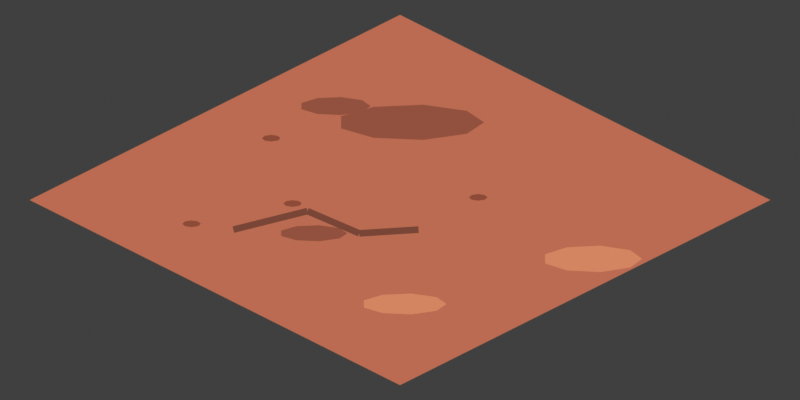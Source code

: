 # Source: legion_hold_tile.blend  (saved by Blender 5.2.44; exported with 4.5.12 LTS)
import bpy
from mathutils import Matrix  # noqa: F401  (used for matrix-valued properties, if any)

bpy.ops.wm.read_factory_settings(use_empty=True)
scene = bpy.context.scene
scene.name = 'Scene'

# ---- collections
col_collection = bpy.data.collections.new('Collection'); scene.collection.children.link(col_collection)

# ---- materials (node trees are filled in below, after node groups)
mat_comic_ground__ba6b51 = bpy.data.materials.new('comic_ground_#BA6B51')
mat_comic_ground__ba6b51.diffuse_color = (0.491, 0.147, 0.08228, 1.0)
mat_comic_sunbaked_patch_0__92503e = bpy.data.materials.new('comic_sunbaked_patch_0_#92503E')
mat_comic_sunbaked_patch_0__92503e.diffuse_color = (0.2874, 0.08022, 0.04817, 1.0)
mat_comic_sunbaked_patch_2__d38562 = bpy.data.materials.new('comic_sunbaked_patch_2_#D38562')
mat_comic_sunbaked_patch_2__d38562.diffuse_color = (0.6514, 0.2346, 0.1221, 1.0)
mat_comic_sunbaked_patch_3__92503e = bpy.data.materials.new('comic_sunbaked_patch_3_#92503E')
mat_comic_sunbaked_patch_3__92503e.diffuse_color = (0.2874, 0.08022, 0.04817, 1.0)
mat_comic_sunbaked_patch_4__d38562 = bpy.data.materials.new('comic_sunbaked_patch_4_#D38562')
mat_comic_sunbaked_patch_4__d38562.diffuse_color = (0.6514, 0.2346, 0.1221, 1.0)
mat_comic_sunbaked_patch_6__92503e = bpy.data.materials.new('comic_sunbaked_patch_6_#92503E')
mat_comic_sunbaked_patch_6__92503e.diffuse_color = (0.2874, 0.08022, 0.04817, 1.0)
mat_comic_dry_fissure_0__784536 = bpy.data.materials.new('comic_dry_fissure_0_#784536')
mat_comic_dry_fissure_0__784536.diffuse_color = (0.1878, 0.05951, 0.03689, 1.0)
mat_comic_dry_fissure_1__784536 = bpy.data.materials.new('comic_dry_fissure_1_#784536')
mat_comic_dry_fissure_1__784536.diffuse_color = (0.1878, 0.05951, 0.03689, 1.0)
mat_comic_dry_fissure_2__784536 = bpy.data.materials.new('comic_dry_fissure_2_#784536')
mat_comic_dry_fissure_2__784536.diffuse_color = (0.1878, 0.05951, 0.03689, 1.0)
mat_comic_grit_0__8c4a37 = bpy.data.materials.new('comic_grit_0_#8C4A37')
mat_comic_grit_0__8c4a37.diffuse_color = (0.2623, 0.06848, 0.0382, 1.0)
mat_comic_grit_1__8c4a37 = bpy.data.materials.new('comic_grit_1_#8C4A37')
mat_comic_grit_1__8c4a37.diffuse_color = (0.2623, 0.06848, 0.0382, 1.0)
mat_comic_grit_2__8c4a37 = bpy.data.materials.new('comic_grit_2_#8C4A37')
mat_comic_grit_2__8c4a37.diffuse_color = (0.2623, 0.06848, 0.0382, 1.0)
mat_comic_grit_4__8c4a37 = bpy.data.materials.new('comic_grit_4_#8C4A37')
mat_comic_grit_4__8c4a37.diffuse_color = (0.2623, 0.06848, 0.0382, 1.0)

# ---- material node trees
mat_comic_ground__ba6b51.use_nodes = True; mat_comic_ground__ba6b51.node_tree.nodes.clear()
_N = mat_comic_ground__ba6b51.node_tree.nodes; _L = mat_comic_ground__ba6b51.node_tree.links
n0 = _N.new('ShaderNodeEmission'); n0.name = 'Emission'; n0.location = (0, 0)
n0.inputs[0].default_value = (0.491, 0.147, 0.08228, 1.0)
n1 = _N.new('ShaderNodeOutputMaterial'); n1.name = 'Material Output'; n1.location = (0, 0)
_L.new(n0.outputs[0], n1.inputs[0])
n1.is_active_output = True
mat_comic_sunbaked_patch_0__92503e.use_nodes = True; mat_comic_sunbaked_patch_0__92503e.node_tree.nodes.clear()
_N = mat_comic_sunbaked_patch_0__92503e.node_tree.nodes; _L = mat_comic_sunbaked_patch_0__92503e.node_tree.links
n0 = _N.new('ShaderNodeEmission'); n0.name = 'Emission'; n0.location = (0, 0)
n0.inputs[0].default_value = (0.2874, 0.08022, 0.04817, 1.0)
n1 = _N.new('ShaderNodeOutputMaterial'); n1.name = 'Material Output'; n1.location = (0, 0)
_L.new(n0.outputs[0], n1.inputs[0])
n1.is_active_output = True
mat_comic_sunbaked_patch_2__d38562.use_nodes = True; mat_comic_sunbaked_patch_2__d38562.node_tree.nodes.clear()
_N = mat_comic_sunbaked_patch_2__d38562.node_tree.nodes; _L = mat_comic_sunbaked_patch_2__d38562.node_tree.links
n0 = _N.new('ShaderNodeEmission'); n0.name = 'Emission'; n0.location = (0, 0)
n0.inputs[0].default_value = (0.6514, 0.2346, 0.1221, 1.0)
n1 = _N.new('ShaderNodeOutputMaterial'); n1.name = 'Material Output'; n1.location = (0, 0)
_L.new(n0.outputs[0], n1.inputs[0])
n1.is_active_output = True
mat_comic_sunbaked_patch_3__92503e.use_nodes = True; mat_comic_sunbaked_patch_3__92503e.node_tree.nodes.clear()
_N = mat_comic_sunbaked_patch_3__92503e.node_tree.nodes; _L = mat_comic_sunbaked_patch_3__92503e.node_tree.links
n0 = _N.new('ShaderNodeEmission'); n0.name = 'Emission'; n0.location = (0, 0)
n0.inputs[0].default_value = (0.2874, 0.08022, 0.04817, 1.0)
n1 = _N.new('ShaderNodeOutputMaterial'); n1.name = 'Material Output'; n1.location = (0, 0)
_L.new(n0.outputs[0], n1.inputs[0])
n1.is_active_output = True
mat_comic_sunbaked_patch_4__d38562.use_nodes = True; mat_comic_sunbaked_patch_4__d38562.node_tree.nodes.clear()
_N = mat_comic_sunbaked_patch_4__d38562.node_tree.nodes; _L = mat_comic_sunbaked_patch_4__d38562.node_tree.links
n0 = _N.new('ShaderNodeEmission'); n0.name = 'Emission'; n0.location = (0, 0)
n0.inputs[0].default_value = (0.6514, 0.2346, 0.1221, 1.0)
n1 = _N.new('ShaderNodeOutputMaterial'); n1.name = 'Material Output'; n1.location = (0, 0)
_L.new(n0.outputs[0], n1.inputs[0])
n1.is_active_output = True
mat_comic_sunbaked_patch_6__92503e.use_nodes = True; mat_comic_sunbaked_patch_6__92503e.node_tree.nodes.clear()
_N = mat_comic_sunbaked_patch_6__92503e.node_tree.nodes; _L = mat_comic_sunbaked_patch_6__92503e.node_tree.links
n0 = _N.new('ShaderNodeEmission'); n0.name = 'Emission'; n0.location = (0, 0)
n0.inputs[0].default_value = (0.2874, 0.08022, 0.04817, 1.0)
n1 = _N.new('ShaderNodeOutputMaterial'); n1.name = 'Material Output'; n1.location = (0, 0)
_L.new(n0.outputs[0], n1.inputs[0])
n1.is_active_output = True
mat_comic_dry_fissure_0__784536.use_nodes = True; mat_comic_dry_fissure_0__784536.node_tree.nodes.clear()
_N = mat_comic_dry_fissure_0__784536.node_tree.nodes; _L = mat_comic_dry_fissure_0__784536.node_tree.links
n0 = _N.new('ShaderNodeEmission'); n0.name = 'Emission'; n0.location = (0, 0)
n0.inputs[0].default_value = (0.1878, 0.05951, 0.03689, 1.0)
n1 = _N.new('ShaderNodeOutputMaterial'); n1.name = 'Material Output'; n1.location = (0, 0)
_L.new(n0.outputs[0], n1.inputs[0])
n1.is_active_output = True
mat_comic_dry_fissure_1__784536.use_nodes = True; mat_comic_dry_fissure_1__784536.node_tree.nodes.clear()
_N = mat_comic_dry_fissure_1__784536.node_tree.nodes; _L = mat_comic_dry_fissure_1__784536.node_tree.links
n0 = _N.new('ShaderNodeEmission'); n0.name = 'Emission'; n0.location = (0, 0)
n0.inputs[0].default_value = (0.1878, 0.05951, 0.03689, 1.0)
n1 = _N.new('ShaderNodeOutputMaterial'); n1.name = 'Material Output'; n1.location = (0, 0)
_L.new(n0.outputs[0], n1.inputs[0])
n1.is_active_output = True
mat_comic_dry_fissure_2__784536.use_nodes = True; mat_comic_dry_fissure_2__784536.node_tree.nodes.clear()
_N = mat_comic_dry_fissure_2__784536.node_tree.nodes; _L = mat_comic_dry_fissure_2__784536.node_tree.links
n0 = _N.new('ShaderNodeEmission'); n0.name = 'Emission'; n0.location = (0, 0)
n0.inputs[0].default_value = (0.1878, 0.05951, 0.03689, 1.0)
n1 = _N.new('ShaderNodeOutputMaterial'); n1.name = 'Material Output'; n1.location = (0, 0)
_L.new(n0.outputs[0], n1.inputs[0])
n1.is_active_output = True
mat_comic_grit_0__8c4a37.use_nodes = True; mat_comic_grit_0__8c4a37.node_tree.nodes.clear()
_N = mat_comic_grit_0__8c4a37.node_tree.nodes; _L = mat_comic_grit_0__8c4a37.node_tree.links
n0 = _N.new('ShaderNodeEmission'); n0.name = 'Emission'; n0.location = (0, 0)
n0.inputs[0].default_value = (0.2623, 0.06848, 0.0382, 1.0)
n1 = _N.new('ShaderNodeOutputMaterial'); n1.name = 'Material Output'; n1.location = (0, 0)
_L.new(n0.outputs[0], n1.inputs[0])
n1.is_active_output = True
mat_comic_grit_1__8c4a37.use_nodes = True; mat_comic_grit_1__8c4a37.node_tree.nodes.clear()
_N = mat_comic_grit_1__8c4a37.node_tree.nodes; _L = mat_comic_grit_1__8c4a37.node_tree.links
n0 = _N.new('ShaderNodeEmission'); n0.name = 'Emission'; n0.location = (0, 0)
n0.inputs[0].default_value = (0.2623, 0.06848, 0.0382, 1.0)
n1 = _N.new('ShaderNodeOutputMaterial'); n1.name = 'Material Output'; n1.location = (0, 0)
_L.new(n0.outputs[0], n1.inputs[0])
n1.is_active_output = True
mat_comic_grit_2__8c4a37.use_nodes = True; mat_comic_grit_2__8c4a37.node_tree.nodes.clear()
_N = mat_comic_grit_2__8c4a37.node_tree.nodes; _L = mat_comic_grit_2__8c4a37.node_tree.links
n0 = _N.new('ShaderNodeEmission'); n0.name = 'Emission'; n0.location = (0, 0)
n0.inputs[0].default_value = (0.2623, 0.06848, 0.0382, 1.0)
n1 = _N.new('ShaderNodeOutputMaterial'); n1.name = 'Material Output'; n1.location = (0, 0)
_L.new(n0.outputs[0], n1.inputs[0])
n1.is_active_output = True
mat_comic_grit_4__8c4a37.use_nodes = True; mat_comic_grit_4__8c4a37.node_tree.nodes.clear()
_N = mat_comic_grit_4__8c4a37.node_tree.nodes; _L = mat_comic_grit_4__8c4a37.node_tree.links
n0 = _N.new('ShaderNodeEmission'); n0.name = 'Emission'; n0.location = (0, 0)
n0.inputs[0].default_value = (0.2623, 0.06848, 0.0382, 1.0)
n1 = _N.new('ShaderNodeOutputMaterial'); n1.name = 'Material Output'; n1.location = (0, 0)
_L.new(n0.outputs[0], n1.inputs[0])
n1.is_active_output = True

# ---- world
world_world = bpy.data.worlds.new('World'); scene.world = world_world
world_world.use_nodes = True; world_world.node_tree.nodes.clear()
_N = world_world.node_tree.nodes; _L = world_world.node_tree.links
n0 = _N.new('ShaderNodeOutputWorld'); n0.name = 'World Output'; n0.location = (200, 100)
n1 = _N.new('ShaderNodeBackground'); n1.name = 'Background'; n1.location = (-200, 100)
n1.inputs[0].default_value = (0.05088, 0.05088, 0.05088, 1.0)
_L.new(n1.outputs[0], n0.inputs[0])
n0.is_active_output = True
world_world.color = (0.0, 0.0, 0.0)
world_world.sun_shadow_jitter_overblur = 0.0

# ---- cameras
cam_flat_orthographic_sprite_camera = bpy.data.cameras.new('Flat orthographic sprite camera')
cam_flat_orthographic_sprite_camera.type = 'ORTHO'
cam_flat_orthographic_sprite_camera.ortho_scale = 2.16

# ---- meshes
me_ground_mesh = bpy.data.meshes.new('ground_mesh')
me_ground_mesh.from_pydata([(-1.0, 0.0, 0.0), (0.0, 0.5, 0.0), (1.0, 0.0, 0.0), (0.0, -0.5, 0.0)], [], [(0, 1, 2, 3)])
me_ground_mesh.materials.append(mat_comic_ground__ba6b51)
me_ground_mesh.update()
me_sunbaked_patch_0_mesh = bpy.data.meshes.new('sunbaked_patch_0_mesh')
me_sunbaked_patch_0_mesh.from_pydata([(-0.07948, 0.2537, 0.01), (-0.102, 0.2695, 0.01), (-0.159, 0.2779, 0.01), (-0.2237, 0.275, 0.01), (-0.266, 0.2621, 0.01), (-0.266, 0.2452, 0.01), (-0.2237, 0.2323, 0.01), (-0.159, 0.2294, 0.01), (-0.102, 0.2378, 0.01)], [], [(0, 1, 2, 3, 4, 5, 6, 7, 8)])
me_sunbaked_patch_0_mesh.materials.append(mat_comic_sunbaked_patch_0__92503e)
me_sunbaked_patch_0_mesh.update()
me_sunbaked_patch_2_mesh = bpy.data.meshes.new('sunbaked_patch_2_mesh')
me_sunbaked_patch_2_mesh.from_pydata([(0.1258, -0.2807, 0.01), (0.09887, -0.2622, 0.01), (0.03065, -0.2524, 0.01), (-0.04692, -0.2558, 0.01), (-0.09756, -0.2708, 0.01), (-0.09756, -0.2905, 0.01), (-0.04692, -0.3055, 0.01), (0.03065, -0.3089, 0.01), (0.09887, -0.2991, 0.01)], [], [(0, 1, 2, 3, 4, 5, 6, 7, 8)])
me_sunbaked_patch_2_mesh.materials.append(mat_comic_sunbaked_patch_2__d38562)
me_sunbaked_patch_2_mesh.update()
me_sunbaked_patch_3_mesh = bpy.data.meshes.new('sunbaked_patch_3_mesh')
me_sunbaked_patch_3_mesh.from_pydata([(0.2272, 0.2098, 0.01), (0.1806, 0.2407, 0.01), (0.06269, 0.2572, 0.01), (-0.07144, 0.2515, 0.01), (-0.159, 0.2262, 0.01), (-0.159, 0.1933, 0.01), (-0.07144, 0.168, 0.01), (0.06269, 0.1623, 0.01), (0.1806, 0.1788, 0.01)], [], [(0, 1, 2, 3, 4, 5, 6, 7, 8)])
me_sunbaked_patch_3_mesh.materials.append(mat_comic_sunbaked_patch_3__92503e)
me_sunbaked_patch_3_mesh.update()
me_sunbaked_patch_4_mesh = bpy.data.meshes.new('sunbaked_patch_4_mesh')
me_sunbaked_patch_4_mesh.from_pydata([(0.6537, -0.1589, 0.01), (0.622, -0.1356, 0.01), (0.542, -0.1232, 0.01), (0.451, -0.1275, 0.01), (0.3916, -0.1465, 0.01), (0.3916, -0.1713, 0.01), (0.451, -0.1903, 0.01), (0.542, -0.1946, 0.01), (0.622, -0.1822, 0.01)], [], [(0, 1, 2, 3, 4, 5, 6, 7, 8)])
me_sunbaked_patch_4_mesh.materials.append(mat_comic_sunbaked_patch_4__d38562)
me_sunbaked_patch_4_mesh.update()
me_sunbaked_patch_6_mesh = bpy.data.meshes.new('sunbaked_patch_6_mesh')
me_sunbaked_patch_6_mesh.from_pydata([(-0.142, -0.08979, 0.01), (-0.1636, -0.07575, 0.01), (-0.2182, -0.06827, 0.01), (-0.2803, -0.07087, 0.01), (-0.3208, -0.08232, 0.01), (-0.3208, -0.09726, 0.01), (-0.2803, -0.1087, 0.01), (-0.2182, -0.1113, 0.01), (-0.1636, -0.1038, 0.01)], [], [(0, 1, 2, 3, 4, 5, 6, 7, 8)])
me_sunbaked_patch_6_mesh.materials.append(mat_comic_sunbaked_patch_6__92503e)
me_sunbaked_patch_6_mesh.update()
me_dry_fissure_0_mesh = bpy.data.meshes.new('dry_fissure_0_mesh')
me_dry_fissure_0_mesh.from_pydata([(-0.4522, -0.07127, 0.02), (-0.2522, -0.02127, 0.02), (-0.2478, -0.03873, 0.02), (-0.4478, -0.08873, 0.02)], [], [(0, 1, 2, 3)])
me_dry_fissure_0_mesh.materials.append(mat_comic_dry_fissure_0__784536)
me_dry_fissure_0_mesh.update()
me_dry_fissure_1_mesh = bpy.data.meshes.new('dry_fissure_1_mesh')
me_dry_fissure_1_mesh.from_pydata([(-0.2465, -0.02173, 0.02), (-0.1065, -0.08173, 0.02), (-0.1135, -0.09827, 0.02), (-0.2535, -0.03827, 0.02)], [], [(0, 1, 2, 3)])
me_dry_fissure_1_mesh.materials.append(mat_comic_dry_fissure_1__784536)
me_dry_fissure_1_mesh.update()
me_dry_fissure_2_mesh = bpy.data.meshes.new('dry_fissure_2_mesh')
me_dry_fissure_2_mesh.from_pydata([(-0.1106, -0.08102, 0.02), (0.04944, -0.07102, 0.02), (0.05056, -0.08898, 0.02), (-0.1094, -0.09898, 0.02)], [], [(0, 1, 2, 3)])
me_dry_fissure_2_mesh.materials.append(mat_comic_dry_fissure_2__784536)
me_dry_fissure_2_mesh.update()
me_grit_0_mesh = bpy.data.meshes.new('grit_0_mesh')
me_grit_0_mesh.from_pydata([(-0.5379, -0.06421, 0.03), (-0.5452, -0.05784, 0.03), (-0.5629, -0.05521, 0.03), (-0.5806, -0.05784, 0.03), (-0.5879, -0.06421, 0.03), (-0.5806, -0.07057, 0.03), (-0.5629, -0.07321, 0.03), (-0.5452, -0.07057, 0.03)], [], [(0, 1, 2, 3, 4, 5, 6, 7)])
me_grit_0_mesh.materials.append(mat_comic_grit_0__8c4a37)
me_grit_0_mesh.update()
me_grit_1_mesh = bpy.data.meshes.new('grit_1_mesh')
me_grit_1_mesh.from_pydata([(0.2363, 0.007152, 0.03), (0.229, 0.01352, 0.03), (0.2113, 0.01615, 0.03), (0.1936, 0.01352, 0.03), (0.1863, 0.007152, 0.03), (0.1936, 0.0007881, 0.03), (0.2113, -0.001848, 0.03), (0.229, 0.0007881, 0.03)], [], [(0, 1, 2, 3, 4, 5, 6, 7)])
me_grit_1_mesh.materials.append(mat_comic_grit_1__8c4a37)
me_grit_1_mesh.update()
me_grit_2_mesh = bpy.data.meshes.new('grit_2_mesh')
me_grit_2_mesh.from_pydata([(-0.3227, 0.1669, 0.03), (-0.33, 0.1732, 0.03), (-0.3477, 0.1759, 0.03), (-0.3654, 0.1732, 0.03), (-0.3727, 0.1669, 0.03), (-0.3654, 0.1605, 0.03), (-0.3477, 0.1579, 0.03), (-0.33, 0.1605, 0.03)], [], [(0, 1, 2, 3, 4, 5, 6, 7)])
me_grit_2_mesh.materials.append(mat_comic_grit_2__8c4a37)
me_grit_2_mesh.update()
me_grit_4_mesh = bpy.data.meshes.new('grit_4_mesh')
me_grit_4_mesh.from_pydata([(-0.265, -0.0095, 0.03), (-0.2723, -0.003136, 0.03), (-0.29, -0.0005002, 0.03), (-0.3077, -0.003136, 0.03), (-0.315, -0.0095, 0.03), (-0.3077, -0.01586, 0.03), (-0.29, -0.0185, 0.03), (-0.2723, -0.01586, 0.03)], [], [(0, 1, 2, 3, 4, 5, 6, 7)])
me_grit_4_mesh.materials.append(mat_comic_grit_4__8c4a37)
me_grit_4_mesh.update()

# ---- objects
ob_ground = bpy.data.objects.new('ground', me_ground_mesh)
ob_sunbaked_patch_0 = bpy.data.objects.new('sunbaked_patch_0', me_sunbaked_patch_0_mesh)
ob_sunbaked_patch_2 = bpy.data.objects.new('sunbaked_patch_2', me_sunbaked_patch_2_mesh)
ob_sunbaked_patch_3 = bpy.data.objects.new('sunbaked_patch_3', me_sunbaked_patch_3_mesh)
ob_sunbaked_patch_4 = bpy.data.objects.new('sunbaked_patch_4', me_sunbaked_patch_4_mesh)
ob_sunbaked_patch_6 = bpy.data.objects.new('sunbaked_patch_6', me_sunbaked_patch_6_mesh)
ob_dry_fissure_0 = bpy.data.objects.new('dry_fissure_0', me_dry_fissure_0_mesh)
ob_dry_fissure_1 = bpy.data.objects.new('dry_fissure_1', me_dry_fissure_1_mesh)
ob_dry_fissure_2 = bpy.data.objects.new('dry_fissure_2', me_dry_fissure_2_mesh)
ob_grit_0 = bpy.data.objects.new('grit_0', me_grit_0_mesh)
ob_grit_1 = bpy.data.objects.new('grit_1', me_grit_1_mesh)
ob_grit_2 = bpy.data.objects.new('grit_2', me_grit_2_mesh)
ob_grit_4 = bpy.data.objects.new('grit_4', me_grit_4_mesh)
ob_flat_orthographic_sprite_camera = bpy.data.objects.new('Flat orthographic sprite camera', cam_flat_orthographic_sprite_camera)

# ---- transforms, parenting, visibility, modifiers, constraints
ob_ground.location = (0.0, 0.0, 0.0)
ob_sunbaked_patch_0.location = (0.0, 0.0, 0.0)
ob_sunbaked_patch_2.location = (0.0, 0.0, 0.0)
ob_sunbaked_patch_3.location = (0.0, 0.0, 0.0)
ob_sunbaked_patch_4.location = (0.0, 0.0, 0.0)
ob_sunbaked_patch_6.location = (0.0, 0.0, 0.0)
ob_dry_fissure_0.location = (0.0, 0.0, 0.0)
ob_dry_fissure_1.location = (0.0, 0.0, 0.0)
ob_dry_fissure_2.location = (0.0, 0.0, 0.0)
ob_grit_0.location = (0.0, 0.0, 0.0)
ob_grit_1.location = (0.0, 0.0, 0.0)
ob_grit_2.location = (0.0, 0.0, 0.0)
ob_grit_4.location = (0.0, 0.0, 0.0)
ob_flat_orthographic_sprite_camera.location = (0.0, 0.0, 10.0)

# ---- collection membership
col_collection.objects.link(ob_ground)
col_collection.objects.link(ob_sunbaked_patch_0)
col_collection.objects.link(ob_sunbaked_patch_2)
col_collection.objects.link(ob_sunbaked_patch_3)
col_collection.objects.link(ob_sunbaked_patch_4)
col_collection.objects.link(ob_sunbaked_patch_6)
col_collection.objects.link(ob_dry_fissure_0)
col_collection.objects.link(ob_dry_fissure_1)
col_collection.objects.link(ob_dry_fissure_2)
col_collection.objects.link(ob_grit_0)
col_collection.objects.link(ob_grit_1)
col_collection.objects.link(ob_grit_2)
col_collection.objects.link(ob_grit_4)
col_collection.objects.link(ob_flat_orthographic_sprite_camera)

# ---- scene / render settings (as saved in the file)
scene.camera = ob_flat_orthographic_sprite_camera
scene.frame_start = 1; scene.frame_end = 250; scene.frame_set(1)
scene.render.engine = 'CYCLES'
scene.render.resolution_x = 64
scene.render.resolution_y = 32
scene.render.film_transparent = True
scene.render.bake_bias = 0.0
scene.render.bake_samples = 0
scene.render.compositor_device = 'GPU'
scene.cycles.samples = 8
scene.eevee.use_volume_custom_range = False
scene.eevee.fast_gi_thickness_near = 0.1
scene.eevee.fast_gi_thickness_far = 0.0
scene.eevee.ray_tracing_options.screen_trace_thickness = 0.1
scene.view_settings.look = 'Medium High Contrast'
scene.view_settings.view_transform = 'Standard'
bpy.context.view_layer.update()

# ---- added for rendering (the .blend has no usable light): sun
light_auto_sun = bpy.data.lights.new('AutoSun', 'SUN')
light_auto_sun.energy = 3.0
light_auto_sun.angle = 0.0523599
ob_auto_sun = bpy.data.objects.new('AutoSun', light_auto_sun)
scene.collection.objects.link(ob_auto_sun)
ob_auto_sun.rotation_euler = (0.872665, 0.174533, 0.523599)
bpy.context.view_layer.update()
